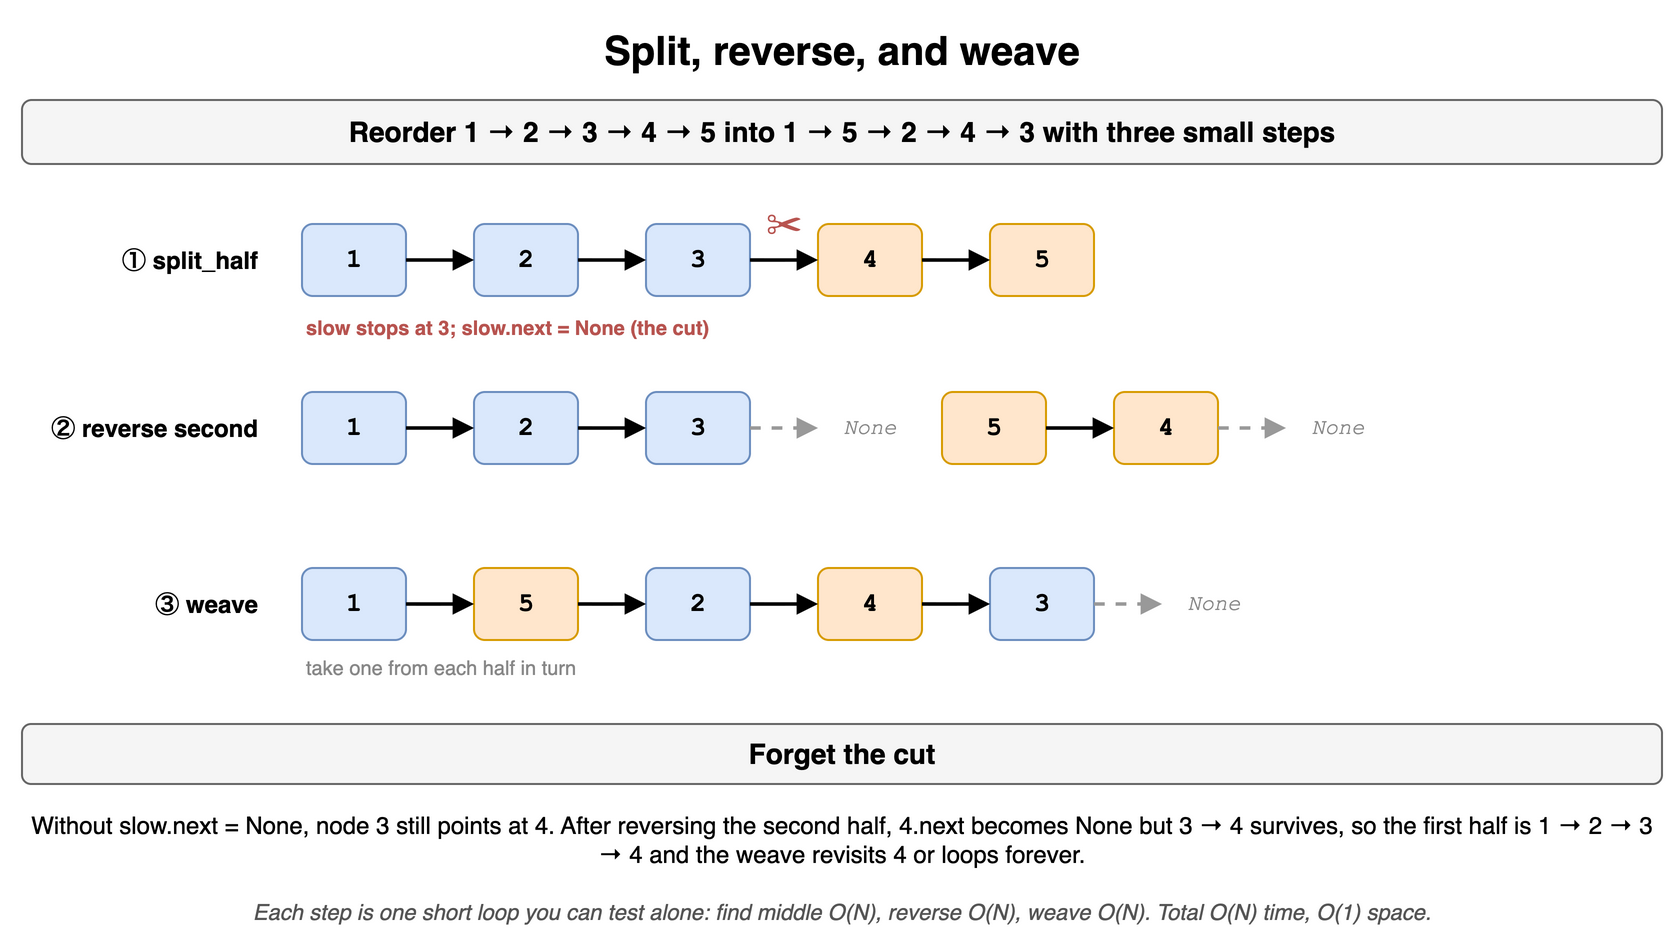

The diagram above was exported from draw.io. Its source (the exported page's mxGraphModel, read from the mxfile embedded in the PNG):
<mxGraphModel dx="900" dy="484" grid="1" gridSize="10" guides="1" tooltips="1" connect="1" arrows="1" fold="1" page="1" pageScale="1" pageWidth="900" pageHeight="484" math="0" shadow="0">
  <root>
    <mxCell id="0" />
    <mxCell id="1" parent="0" />
    <mxCell id="l13c1" value="Split, reverse, and weave" style="text;html=1;align=center;verticalAlign=middle;whiteSpace=wrap;fontSize=20;fontStyle=1;" vertex="1" parent="1">
      <mxGeometry x="40" y="10" width="820" height="30" as="geometry" />
    </mxCell>
    <mxCell id="l13c2" value="Reorder 1 → 2 → 3 → 4 → 5 into 1 → 5 → 2 → 4 → 3 with three small steps" style="rounded=1;whiteSpace=wrap;html=1;fillColor=#f5f5f5;strokeColor=#666666;fontStyle=1;fontSize=14;" vertex="1" parent="1">
      <mxGeometry x="40" y="50" width="820" height="32" as="geometry" />
    </mxCell>
    <mxCell id="l13c3" value="&lt;b&gt;① split_half&lt;/b&gt;" style="text;html=1;align=center;verticalAlign=middle;whiteSpace=wrap;align=right;fontSize=12;" vertex="1" parent="1">
      <mxGeometry x="40" y="112" width="120" height="36" as="geometry" />
    </mxCell>
    <mxCell id="l13c4" value="1" style="rounded=1;whiteSpace=wrap;html=1;fontFamily=Courier New;fontSize=13;fontStyle=1;fillColor=#dae8fc;strokeColor=#6c8ebf;" vertex="1" parent="1">
      <mxGeometry x="180" y="112" width="52" height="36" as="geometry" />
    </mxCell>
    <mxCell id="l13c5" value="2" style="rounded=1;whiteSpace=wrap;html=1;fontFamily=Courier New;fontSize=13;fontStyle=1;fillColor=#dae8fc;strokeColor=#6c8ebf;" vertex="1" parent="1">
      <mxGeometry x="266" y="112" width="52" height="36" as="geometry" />
    </mxCell>
    <mxCell id="l13c6" value="" style="endArrow=block;html=1;strokeWidth=1.8;endSize=6;" edge="1" parent="1" source="l13c4" target="l13c5">
      <mxGeometry relative="1" as="geometry" />
    </mxCell>
    <mxCell id="l13c7" value="3" style="rounded=1;whiteSpace=wrap;html=1;fontFamily=Courier New;fontSize=13;fontStyle=1;fillColor=#dae8fc;strokeColor=#6c8ebf;" vertex="1" parent="1">
      <mxGeometry x="352" y="112" width="52" height="36" as="geometry" />
    </mxCell>
    <mxCell id="l13c8" value="" style="endArrow=block;html=1;strokeWidth=1.8;endSize=6;" edge="1" parent="1" source="l13c5" target="l13c7">
      <mxGeometry relative="1" as="geometry" />
    </mxCell>
    <mxCell id="l13c9" value="4" style="rounded=1;whiteSpace=wrap;html=1;fontFamily=Courier New;fontSize=13;fontStyle=1;fillColor=#ffe6cc;strokeColor=#d79b00;" vertex="1" parent="1">
      <mxGeometry x="438" y="112" width="52" height="36" as="geometry" />
    </mxCell>
    <mxCell id="l13c10" value="" style="endArrow=block;html=1;strokeWidth=1.8;endSize=6;" edge="1" parent="1" source="l13c7" target="l13c9">
      <mxGeometry relative="1" as="geometry" />
    </mxCell>
    <mxCell id="l13c11" value="5" style="rounded=1;whiteSpace=wrap;html=1;fontFamily=Courier New;fontSize=13;fontStyle=1;fillColor=#ffe6cc;strokeColor=#d79b00;" vertex="1" parent="1">
      <mxGeometry x="524" y="112" width="52" height="36" as="geometry" />
    </mxCell>
    <mxCell id="l13c12" value="" style="endArrow=block;html=1;strokeWidth=1.8;endSize=6;" edge="1" parent="1" source="l13c9" target="l13c11">
      <mxGeometry relative="1" as="geometry" />
    </mxCell>
    <mxCell id="l13c13" value="✂" style="text;html=1;align=center;verticalAlign=middle;whiteSpace=wrap;fontSize=18;fontColor=#b85450;" vertex="1" parent="1">
      <mxGeometry x="404" y="100" width="34" height="24" as="geometry" />
    </mxCell>
    <mxCell id="l13c14" value="slow stops at 3; slow.next = None (the cut)" style="text;html=1;align=center;verticalAlign=middle;whiteSpace=wrap;fontSize=10;fontColor=#b85450;align=left;fontStyle=1;" vertex="1" parent="1">
      <mxGeometry x="180" y="156" width="520" height="16" as="geometry" />
    </mxCell>
    <mxCell id="l13c15" value="&lt;b&gt;② reverse second&lt;/b&gt;" style="text;html=1;align=center;verticalAlign=middle;whiteSpace=wrap;align=right;fontSize=12;" vertex="1" parent="1">
      <mxGeometry x="40" y="196" width="120" height="36" as="geometry" />
    </mxCell>
    <mxCell id="l13c16" value="1" style="rounded=1;whiteSpace=wrap;html=1;fontFamily=Courier New;fontSize=13;fontStyle=1;fillColor=#dae8fc;strokeColor=#6c8ebf;" vertex="1" parent="1">
      <mxGeometry x="180" y="196" width="52" height="36" as="geometry" />
    </mxCell>
    <mxCell id="l13c17" value="2" style="rounded=1;whiteSpace=wrap;html=1;fontFamily=Courier New;fontSize=13;fontStyle=1;fillColor=#dae8fc;strokeColor=#6c8ebf;" vertex="1" parent="1">
      <mxGeometry x="266" y="196" width="52" height="36" as="geometry" />
    </mxCell>
    <mxCell id="l13c18" value="" style="endArrow=block;html=1;strokeWidth=1.8;endSize=6;" edge="1" parent="1" source="l13c16" target="l13c17">
      <mxGeometry relative="1" as="geometry" />
    </mxCell>
    <mxCell id="l13c19" value="3" style="rounded=1;whiteSpace=wrap;html=1;fontFamily=Courier New;fontSize=13;fontStyle=1;fillColor=#dae8fc;strokeColor=#6c8ebf;" vertex="1" parent="1">
      <mxGeometry x="352" y="196" width="52" height="36" as="geometry" />
    </mxCell>
    <mxCell id="l13c20" value="" style="endArrow=block;html=1;strokeWidth=1.8;endSize=6;" edge="1" parent="1" source="l13c17" target="l13c19">
      <mxGeometry relative="1" as="geometry" />
    </mxCell>
    <mxCell id="l13c21" value="None" style="text;html=1;align=center;verticalAlign=middle;whiteSpace=wrap;fontSize=11;fontStyle=2;fontColor=#888888;fontFamily=Courier New;" vertex="1" parent="1">
      <mxGeometry x="438" y="196" width="52" height="36" as="geometry" />
    </mxCell>
    <mxCell id="l13c22" value="" style="endArrow=block;html=1;strokeWidth=1.8;endSize=6;dashed=1;strokeColor=#999999;" edge="1" parent="1" source="l13c19" target="l13c21">
      <mxGeometry relative="1" as="geometry" />
    </mxCell>
    <mxCell id="l13c23" value="5" style="rounded=1;whiteSpace=wrap;html=1;fontFamily=Courier New;fontSize=13;fontStyle=1;fillColor=#ffe6cc;strokeColor=#d79b00;" vertex="1" parent="1">
      <mxGeometry x="500" y="196" width="52" height="36" as="geometry" />
    </mxCell>
    <mxCell id="l13c24" value="4" style="rounded=1;whiteSpace=wrap;html=1;fontFamily=Courier New;fontSize=13;fontStyle=1;fillColor=#ffe6cc;strokeColor=#d79b00;" vertex="1" parent="1">
      <mxGeometry x="586" y="196" width="52" height="36" as="geometry" />
    </mxCell>
    <mxCell id="l13c25" value="" style="endArrow=block;html=1;strokeWidth=1.8;endSize=6;" edge="1" parent="1" source="l13c23" target="l13c24">
      <mxGeometry relative="1" as="geometry" />
    </mxCell>
    <mxCell id="l13c26" value="None" style="text;html=1;align=center;verticalAlign=middle;whiteSpace=wrap;fontSize=11;fontStyle=2;fontColor=#888888;fontFamily=Courier New;" vertex="1" parent="1">
      <mxGeometry x="672" y="196" width="52" height="36" as="geometry" />
    </mxCell>
    <mxCell id="l13c27" value="" style="endArrow=block;html=1;strokeWidth=1.8;endSize=6;dashed=1;strokeColor=#999999;" edge="1" parent="1" source="l13c24" target="l13c26">
      <mxGeometry relative="1" as="geometry" />
    </mxCell>
    <mxCell id="l13c28" value="&lt;b&gt;③ weave&lt;/b&gt;" style="text;html=1;align=center;verticalAlign=middle;whiteSpace=wrap;align=right;fontSize=12;" vertex="1" parent="1">
      <mxGeometry x="40" y="284" width="120" height="36" as="geometry" />
    </mxCell>
    <mxCell id="l13c29" value="1" style="rounded=1;whiteSpace=wrap;html=1;fontFamily=Courier New;fontSize=13;fontStyle=1;fillColor=#dae8fc;strokeColor=#6c8ebf;" vertex="1" parent="1">
      <mxGeometry x="180" y="284" width="52" height="36" as="geometry" />
    </mxCell>
    <mxCell id="l13c30" value="5" style="rounded=1;whiteSpace=wrap;html=1;fontFamily=Courier New;fontSize=13;fontStyle=1;fillColor=#ffe6cc;strokeColor=#d79b00;" vertex="1" parent="1">
      <mxGeometry x="266" y="284" width="52" height="36" as="geometry" />
    </mxCell>
    <mxCell id="l13c31" value="" style="endArrow=block;html=1;strokeWidth=1.8;endSize=6;" edge="1" parent="1" source="l13c29" target="l13c30">
      <mxGeometry relative="1" as="geometry" />
    </mxCell>
    <mxCell id="l13c32" value="2" style="rounded=1;whiteSpace=wrap;html=1;fontFamily=Courier New;fontSize=13;fontStyle=1;fillColor=#dae8fc;strokeColor=#6c8ebf;" vertex="1" parent="1">
      <mxGeometry x="352" y="284" width="52" height="36" as="geometry" />
    </mxCell>
    <mxCell id="l13c33" value="" style="endArrow=block;html=1;strokeWidth=1.8;endSize=6;" edge="1" parent="1" source="l13c30" target="l13c32">
      <mxGeometry relative="1" as="geometry" />
    </mxCell>
    <mxCell id="l13c34" value="4" style="rounded=1;whiteSpace=wrap;html=1;fontFamily=Courier New;fontSize=13;fontStyle=1;fillColor=#ffe6cc;strokeColor=#d79b00;" vertex="1" parent="1">
      <mxGeometry x="438" y="284" width="52" height="36" as="geometry" />
    </mxCell>
    <mxCell id="l13c35" value="" style="endArrow=block;html=1;strokeWidth=1.8;endSize=6;" edge="1" parent="1" source="l13c32" target="l13c34">
      <mxGeometry relative="1" as="geometry" />
    </mxCell>
    <mxCell id="l13c36" value="3" style="rounded=1;whiteSpace=wrap;html=1;fontFamily=Courier New;fontSize=13;fontStyle=1;fillColor=#dae8fc;strokeColor=#6c8ebf;" vertex="1" parent="1">
      <mxGeometry x="524" y="284" width="52" height="36" as="geometry" />
    </mxCell>
    <mxCell id="l13c37" value="" style="endArrow=block;html=1;strokeWidth=1.8;endSize=6;" edge="1" parent="1" source="l13c34" target="l13c36">
      <mxGeometry relative="1" as="geometry" />
    </mxCell>
    <mxCell id="l13c38" value="None" style="text;html=1;align=center;verticalAlign=middle;whiteSpace=wrap;fontSize=11;fontStyle=2;fontColor=#888888;fontFamily=Courier New;" vertex="1" parent="1">
      <mxGeometry x="610" y="284" width="52" height="36" as="geometry" />
    </mxCell>
    <mxCell id="l13c39" value="" style="endArrow=block;html=1;strokeWidth=1.8;endSize=6;dashed=1;strokeColor=#999999;" edge="1" parent="1" source="l13c36" target="l13c38">
      <mxGeometry relative="1" as="geometry" />
    </mxCell>
    <mxCell id="l13c40" value="take one from each half in turn" style="text;html=1;align=center;verticalAlign=middle;whiteSpace=wrap;fontSize=10;fontColor=#888888;align=left;" vertex="1" parent="1">
      <mxGeometry x="180" y="326" width="400" height="16" as="geometry" />
    </mxCell>
    <mxCell id="l13c41" value="Forget the cut" style="rounded=1;whiteSpace=wrap;html=1;fillColor=#f5f5f5;strokeColor=#666666;fontStyle=1;fontSize=14;" vertex="1" parent="1">
      <mxGeometry x="40" y="362" width="820" height="30" as="geometry" />
    </mxCell>
    <mxCell id="l13c42" value="Without slow.next = None, node 3 still points at 4. After reversing the second half, 4.next becomes None but 3 → 4 survives, so the first half is 1 → 2 → 3 → 4 and the weave revisits 4 or loops forever." style="text;html=1;align=center;verticalAlign=middle;whiteSpace=wrap;fontSize=12;" vertex="1" parent="1">
      <mxGeometry x="40" y="400" width="820" height="40" as="geometry" />
    </mxCell>
    <mxCell id="l13c43" value="Each step is one short loop you can test alone: find middle O(N), reverse O(N), weave O(N). Total O(N) time, O(1) space." style="text;html=1;align=center;verticalAlign=middle;whiteSpace=wrap;fontSize=11;fontStyle=2;fontColor=#555555;" vertex="1" parent="1">
      <mxGeometry x="40" y="446" width="820" height="20" as="geometry" />
    </mxCell>
  </root>
</mxGraphModel>